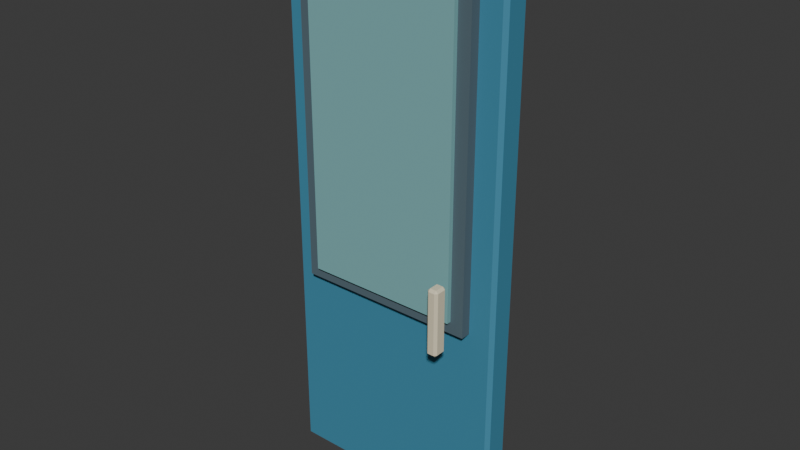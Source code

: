 # Source: door_glass_store.blend  (saved by Blender 5.2.45; exported with 4.5.12 LTS)
import bpy
from mathutils import Matrix  # noqa: F401  (used for matrix-valued properties, if any)

bpy.ops.wm.read_factory_settings(use_empty=True)
scene = bpy.context.scene
scene.name = 'Scene'

# ---- collections
col_collection = bpy.data.collections.new('Collection'); scene.collection.children.link(col_collection)

# ---- materials (node trees are filled in below, after node groups)
mat_door_glass_store_palette = bpy.data.materials.new('door_glass_store palette')

# ---- material node trees
mat_door_glass_store_palette.use_nodes = True; mat_door_glass_store_palette.node_tree.nodes.clear()
_N = mat_door_glass_store_palette.node_tree.nodes; _L = mat_door_glass_store_palette.node_tree.links
n0 = _N.new('ShaderNodeBsdfPrincipled'); n0.name = 'Principled BSDF'; n0.location = (-200, 100)
n0.inputs[2].default_value = 0.78
n0.inputs[10].default_value = 0.005
n1 = _N.new('ShaderNodeOutputMaterial'); n1.name = 'Material Output'; n1.location = (200, 100)
n2 = _N.new('ShaderNodeVertexColor'); n2.name = 'Color Attribute'; n2.location = (0, 0)
n2.layer_name = 'Color'
_L.new(n0.outputs[0], n1.inputs[0])
_L.new(n2.outputs[0], n0.inputs[0])
n1.is_active_output = True

# ---- world
world_world = bpy.data.worlds.new('World'); scene.world = world_world
world_world.use_nodes = True; world_world.node_tree.nodes.clear()
_N = world_world.node_tree.nodes; _L = world_world.node_tree.links
n0 = _N.new('ShaderNodeOutputWorld'); n0.name = 'World Output'; n0.location = (200, 100)
n1 = _N.new('ShaderNodeBackground'); n1.name = 'Background'; n1.location = (-200, 100)
n1.inputs[0].default_value = (0.05088, 0.05088, 0.05088, 1.0)
_L.new(n1.outputs[0], n0.inputs[0])
n0.is_active_output = True
world_world.color = (0.05088, 0.05088, 0.05088)
world_world.sun_shadow_jitter_overblur = 0.0

# ---- meshes
me_cube_119 = bpy.data.meshes.new('Cube.119')
me_cube_119.from_pydata([(-0.557, -0.052, -1.4), (-0.557, -0.07, -1.382), (-0.575, -0.052, -1.382), (-0.557, -0.07, 1.382), (-0.557, -0.052, 1.4), (-0.575, -0.052, 1.382), (-0.557, 0.052, -1.4), (-0.575, 0.052, -1.382), (-0.557, 0.07, -1.382), (-0.557, 0.052, 1.4), (-0.557, 0.07, 1.382), (-0.575, 0.052, 1.382), (0.557, -0.052, -1.4), (0.575, -0.052, -1.382), (0.557, -0.07, -1.382), (0.557, -0.052, 1.4), (0.557, -0.07, 1.382), (0.575, -0.052, 1.382), (0.557, 0.052, -1.4), (0.557, 0.07, -1.382), (0.575, 0.052, -1.382), (0.557, 0.052, 1.4), (0.575, 0.052, 1.382), (0.557, 0.07, 1.382), (-0.45, -0.12, -0.36), (-0.45, -0.12, 1.36), (-0.45, -0.06, -0.36), (-0.45, -0.06, 1.36), (0.45, -0.12, -0.36), (0.45, -0.12, 1.36), (0.45, -0.06, -0.36), (0.45, -0.06, 1.36), (-0.385, -0.1425, -0.3), (-0.385, -0.1425, 1.3), (-0.385, -0.1175, -0.3), (-0.385, -0.1175, 1.3), (0.385, -0.1425, -0.3), (0.385, -0.1425, 1.3), (0.385, -0.1175, -0.3), (0.385, -0.1175, 1.3), (0.3745, -0.253, -0.405), (0.3745, -0.265, -0.393), (0.3625, -0.253, -0.393), (0.3745, -0.265, -0.087), (0.3745, -0.253, -0.075), (0.3625, -0.253, -0.087), (0.3745, -0.207, -0.405), (0.3625, -0.207, -0.393), (0.3745, -0.195, -0.393), (0.3745, -0.207, -0.075), (0.3745, -0.195, -0.087), (0.3625, -0.207, -0.087), (0.4055, -0.253, -0.405), (0.4175, -0.253, -0.393), (0.4055, -0.265, -0.393), (0.4055, -0.253, -0.075), (0.4055, -0.265, -0.087), (0.4175, -0.253, -0.087), (0.4055, -0.207, -0.405), (0.4055, -0.195, -0.393), (0.4175, -0.207, -0.393), (0.4055, -0.207, -0.075), (0.4175, -0.207, -0.087), (0.4055, -0.195, -0.087), (-0.45, 0.06, -0.36), (-0.45, 0.06, 1.36), (-0.45, 0.12, -0.36), (-0.45, 0.12, 1.36), (0.45, 0.06, -0.36), (0.45, 0.06, 1.36), (0.45, 0.12, -0.36), (0.45, 0.12, 1.36), (-0.385, 0.1175, -0.3), (-0.385, 0.1175, 1.3), (-0.385, 0.1425, -0.3), (-0.385, 0.1425, 1.3), (0.385, 0.1175, -0.3), (0.385, 0.1175, 1.3), (0.385, 0.1425, -0.3), (0.385, 0.1425, 1.3), (0.3745, 0.207, -0.405), (0.3745, 0.195, -0.393), (0.3625, 0.207, -0.393), (0.3745, 0.195, -0.087), (0.3745, 0.207, -0.075), (0.3625, 0.207, -0.087), (0.3745, 0.253, -0.405), (0.3625, 0.253, -0.393), (0.3745, 0.265, -0.393), (0.3745, 0.253, -0.075), (0.3745, 0.265, -0.087), (0.3625, 0.253, -0.087), (0.4055, 0.207, -0.405), (0.4175, 0.207, -0.393), (0.4055, 0.195, -0.393), (0.4055, 0.207, -0.075), (0.4055, 0.195, -0.087), (0.4175, 0.207, -0.087), (0.4055, 0.253, -0.405), (0.4055, 0.265, -0.393), (0.4175, 0.253, -0.393), (0.4055, 0.253, -0.075), (0.4175, 0.253, -0.087), (0.4055, 0.265, -0.087)], [], [(0, 1, 2), (3, 4, 5), (6, 7, 8), (9, 10, 11), (12, 13, 14), (15, 16, 17), (18, 19, 20), (21, 22, 23), (6, 0, 2, 7), (1, 3, 5, 2), (4, 9, 11, 5), (10, 8, 7, 11), (18, 6, 8, 19), (9, 21, 23, 10), (22, 20, 19, 23), (12, 18, 20, 13), (21, 15, 17, 22), (16, 14, 13, 17), (0, 12, 14, 1), (15, 4, 3, 16), (6, 18, 12, 0), (2, 5, 11, 7), (14, 16, 3, 1), (21, 9, 4, 15), (8, 10, 23, 19), (20, 22, 17, 13), (24, 25, 27, 26), (26, 27, 31, 30), (30, 31, 29, 28), (28, 29, 25, 24), (26, 30, 28, 24), (31, 27, 25, 29), (32, 33, 35, 34), (34, 35, 39, 38), (38, 39, 37, 36), (36, 37, 33, 32), (34, 38, 36, 32), (39, 35, 33, 37), (40, 41, 42), (43, 44, 45), (46, 47, 48), (49, 50, 51), (52, 53, 54), (55, 56, 57), (58, 59, 60), (61, 62, 63), (46, 40, 42, 47), (41, 43, 45, 42), (44, 49, 51, 45), (50, 48, 47, 51), (58, 46, 48, 59), (49, 61, 63, 50), (62, 60, 59, 63), (52, 58, 60, 53), (61, 55, 57, 62), (56, 54, 53, 57), (40, 52, 54, 41), (55, 44, 43, 56), (46, 58, 52, 40), (42, 45, 51, 47), (54, 56, 43, 41), (61, 49, 44, 55), (48, 50, 63, 59), (60, 62, 57, 53), (64, 65, 67, 66), (66, 67, 71, 70), (70, 71, 69, 68), (68, 69, 65, 64), (66, 70, 68, 64), (71, 67, 65, 69), (72, 73, 75, 74), (74, 75, 79, 78), (78, 79, 77, 76), (76, 77, 73, 72), (74, 78, 76, 72), (79, 75, 73, 77), (80, 81, 82), (83, 84, 85), (86, 87, 88), (89, 90, 91), (92, 93, 94), (95, 96, 97), (98, 99, 100), (101, 102, 103), (86, 80, 82, 87), (81, 83, 85, 82), (84, 89, 91, 85), (90, 88, 87, 91), (98, 86, 88, 99), (89, 101, 103, 90), (102, 100, 99, 103), (92, 98, 100, 93), (101, 95, 97, 102), (96, 94, 93, 97), (80, 92, 94, 81), (95, 84, 83, 96), (86, 98, 92, 80), (82, 85, 91, 87), (94, 96, 83, 81), (101, 89, 84, 95), (88, 90, 103, 99), (100, 102, 97, 93)])
_uv = me_cube_119.uv_layers.new(name='UVMap')
_uv.uv.foreach_set('vector', [0.1289, 0.7179, 0.1289, 0.75, 0.125, 0.7179, 0.6234, 0.0, 0.625, 0.03214, 0.6234, 0.03214, 0.1289, 0.5321, 0.125, 0.5321, 0.1289, 0.5, 0.625, 0.2299, 0.6234, 0.2529, 0.6234, 0.2179, 0.3711, 0.7179, 0.3762, 0.7179, 0.3738, 0.752, 0.627, 0.7359, 0.6234, 0.7539, 0.6234, 0.7259, 0.3711, 0.5321, 0.3738, 0.498, 0.3762, 0.5321, 0.627, 0.5141, 0.6234, 0.5241, 0.6234, 0.4961, 0.1289, 0.5321, 0.1289, 0.7179, 0.125, 0.7179, 0.125, 0.5321, 0.3766, 0.0, 0.6234, 0.0, 0.6234, 0.03214, 0.3766, 0.03214, 0.625, 0.03214, 0.625, 0.2299, 0.6234, 0.2179, 0.6234, 0.03214, 0.6234, 0.2529, 0.3766, 0.2539, 0.3766, 0.2179, 0.6234, 0.2179, 0.3711, 0.5321, 0.1289, 0.5321, 0.1289, 0.5, 0.3738, 0.498, 0.625, 0.2299, 0.627, 0.5141, 0.6234, 0.4961, 0.6234, 0.2529, 0.6234, 0.5241, 0.3762, 0.5321, 0.3738, 0.498, 0.6234, 0.4961, 0.3711, 0.7179, 0.3711, 0.5321, 0.3762, 0.5321, 0.3762, 0.7179, 0.627, 0.5141, 0.627, 0.7359, 0.6234, 0.7259, 0.6234, 0.5241, 0.6234, 0.7539, 0.3738, 0.752, 0.3762, 0.7179, 0.6234, 0.7259, 0.1289, 0.7179, 0.3711, 0.7179, 0.3738, 0.752, 0.1289, 0.75, 0.627, 0.7359, 0.625, 0.9961, 0.6234, 0.9961, 0.6234, 0.7539, 0.1289, 0.5321, 0.3711, 0.5321, 0.3711, 0.7179, 0.1289, 0.7179, 0.3766, 0.03214, 0.6234, 0.03214, 0.6234, 0.2179, 0.3766, 0.2179, 0.3738, 0.752, 0.6234, 0.7539, 0.6234, 0.9961, 0.3766, 0.9961, 0.627, 0.5141, 0.8711, 0.5321, 0.8711, 0.7179, 0.627, 0.7359, 0.3766, 0.2539, 0.6234, 0.2529, 0.6234, 0.4961, 0.3738, 0.498, 0.3762, 0.5321, 0.6234, 0.5241, 0.6234, 0.7259, 0.3762, 0.7179, 0.375, 0.0, 0.625, 0.0, 0.625, 0.25, 0.375, 0.25, 0.375, 0.25, 0.625, 0.25, 0.625, 0.5, 0.375, 0.5, 0.375, 0.5, 0.625, 0.5, 0.625, 0.75, 0.375, 0.75, 0.375, 0.75, 0.625, 0.75, 0.625, 1.0, 0.375, 1.0, 0.125, 0.5, 0.375, 0.5, 0.375, 0.75, 0.125, 0.75, 0.625, 0.5, 0.875, 0.5, 0.875, 0.75, 0.625, 0.75, 0.375, 0.0, 0.625, 0.0, 0.625, 0.25, 0.375, 0.25, 0.375, 0.25, 0.625, 0.25, 0.625, 0.5, 0.375, 0.5, 0.375, 0.5, 0.625, 0.5, 0.625, 0.75, 0.375, 0.75, 0.375, 0.75, 0.625, 0.75, 0.625, 1.0, 0.375, 1.0, 0.125, 0.5, 0.375, 0.5, 0.375, 0.75, 0.125, 0.75, 0.625, 0.5, 0.875, 0.5, 0.875, 0.75, 0.625, 0.75, 0.1795, 0.7071, 0.1795, 0.75, 0.125, 0.7071, 0.6159, 0.9455, 0.625, 0.9455, 0.6159, 1.0, 0.1795, 0.5429, 0.125, 0.5429, 0.1795, 0.5, 0.625, 0.2721, 0.6159, 0.3045, 0.6159, 0.2179, 0.3205, 0.7071, 0.3818, 0.7071, 0.3523, 0.7773, 0.6523, 0.7558, 0.6159, 0.8045, 0.6159, 0.7179, 0.3205, 0.5429, 0.3523, 0.4727, 0.3818, 0.5429, 0.6523, 0.5185, 0.6159, 0.5429, 0.6159, 0.4591, 0.1795, 0.5429, 0.1795, 0.7071, 0.125, 0.7071, 0.125, 0.5429, 0.3841, 0.0, 0.6159, 0.0, 0.6159, 0.04286, 0.3841, 0.04286, 0.625, 0.04286, 0.625, 0.2721, 0.6159, 0.2179, 0.6159, 0.04286, 0.6159, 0.3045, 0.3841, 0.3045, 0.3841, 0.2071, 0.6159, 0.2179, 0.3205, 0.5429, 0.1795, 0.5429, 0.1795, 0.5, 0.3523, 0.4727, 0.625, 0.2721, 0.6523, 0.5185, 0.6159, 0.4591, 0.6159, 0.3045, 0.6159, 0.5429, 0.3818, 0.5429, 0.3523, 0.4727, 0.6159, 0.4591, 0.3205, 0.7071, 0.3205, 0.5429, 0.3818, 0.5429, 0.3818, 0.7071, 0.6523, 0.5185, 0.6523, 0.7558, 0.6159, 0.7179, 0.6159, 0.5429, 0.6159, 0.8045, 0.3523, 0.7773, 0.3818, 0.7071, 0.6159, 0.7179, 0.1795, 0.7071, 0.3205, 0.7071, 0.3523, 0.7773, 0.1795, 0.75, 0.6523, 0.7558, 0.625, 0.9455, 0.6159, 0.9455, 0.6159, 0.8045, 0.1795, 0.5429, 0.3205, 0.5429, 0.3205, 0.7071, 0.1795, 0.7071, 0.3841, 0.04286, 0.6159, 0.04286, 0.6159, 0.2179, 0.3841, 0.2071, 0.3523, 0.7773, 0.6159, 0.8045, 0.6159, 0.9455, 0.3841, 0.9455, 0.6523, 0.5185, 0.8205, 0.5429, 0.8205, 0.7071, 0.6523, 0.7558, 0.3841, 0.3045, 0.6159, 0.3045, 0.6159, 0.4591, 0.3523, 0.4727, 0.3818, 0.5429, 0.6159, 0.5429, 0.6159, 0.7179, 0.3818, 0.7071, 0.375, 0.0, 0.625, 0.0, 0.625, 0.25, 0.375, 0.25, 0.375, 0.25, 0.625, 0.25, 0.625, 0.5, 0.375, 0.5, 0.375, 0.5, 0.625, 0.5, 0.625, 0.75, 0.375, 0.75, 0.375, 0.75, 0.625, 0.75, 0.625, 1.0, 0.375, 1.0, 0.125, 0.5, 0.375, 0.5, 0.375, 0.75, 0.125, 0.75, 0.625, 0.5, 0.875, 0.5, 0.875, 0.75, 0.625, 0.75, 0.375, 0.0, 0.625, 0.0, 0.625, 0.25, 0.375, 0.25, 0.375, 0.25, 0.625, 0.25, 0.625, 0.5, 0.375, 0.5, 0.375, 0.5, 0.625, 0.5, 0.625, 0.75, 0.375, 0.75, 0.375, 0.75, 0.625, 0.75, 0.625, 1.0, 0.375, 1.0, 0.125, 0.5, 0.375, 0.5, 0.375, 0.75, 0.125, 0.75, 0.625, 0.5, 0.875, 0.5, 0.875, 0.75, 0.625, 0.75, 0.1795, 0.7071, 0.1795, 0.75, 0.125, 0.7071, 0.6159, 0.9455, 0.625, 0.9455, 0.6159, 1.0, 0.1795, 0.5429, 0.125, 0.5429, 0.1795, 0.5, 0.625, 0.2721, 0.6159, 0.3045, 0.6159, 0.2179, 0.3205, 0.7071, 0.3818, 0.7071, 0.3523, 0.7773, 0.6523, 0.7558, 0.6159, 0.8045, 0.6159, 0.7179, 0.3205, 0.5429, 0.3523, 0.4727, 0.3818, 0.5429, 0.6523, 0.5185, 0.6159, 0.5429, 0.6159, 0.4591, 0.1795, 0.5429, 0.1795, 0.7071, 0.125, 0.7071, 0.125, 0.5429, 0.3841, 0.0, 0.6159, 0.0, 0.6159, 0.04286, 0.3841, 0.04286, 0.625, 0.04286, 0.625, 0.2721, 0.6159, 0.2179, 0.6159, 0.04286, 0.6159, 0.3045, 0.3841, 0.3045, 0.3841, 0.2071, 0.6159, 0.2179, 0.3205, 0.5429, 0.1795, 0.5429, 0.1795, 0.5, 0.3523, 0.4727, 0.625, 0.2721, 0.6523, 0.5185, 0.6159, 0.4591, 0.6159, 0.3045, 0.6159, 0.5429, 0.3818, 0.5429, 0.3523, 0.4727, 0.6159, 0.4591, 0.3205, 0.7071, 0.3205, 0.5429, 0.3818, 0.5429, 0.3818, 0.7071, 0.6523, 0.5185, 0.6523, 0.7558, 0.6159, 0.7179, 0.6159, 0.5429, 0.6159, 0.8045, 0.3523, 0.7773, 0.3818, 0.7071, 0.6159, 0.7179, 0.1795, 0.7071, 0.3205, 0.7071, 0.3523, 0.7773, 0.1795, 0.75, 0.6523, 0.7558, 0.625, 0.9455, 0.6159, 0.9455, 0.6159, 0.8045, 0.1795, 0.5429, 0.3205, 0.5429, 0.3205, 0.7071, 0.1795, 0.7071, 0.3841, 0.04286, 0.6159, 0.04286, 0.6159, 0.2179, 0.3841, 0.2071, 0.3523, 0.7773, 0.6159, 0.8045, 0.6159, 0.9455, 0.3841, 0.9455, 0.6523, 0.5185, 0.8205, 0.5429, 0.8205, 0.7071, 0.6523, 0.7558, 0.3841, 0.3045, 0.6159, 0.3045, 0.6159, 0.4591, 0.3523, 0.4727, 0.3818, 0.5429, 0.6159, 0.5429, 0.6159, 0.7179, 0.3818, 0.7071])
_ca = me_cube_119.color_attributes.new('Color', 'BYTE_COLOR', 'CORNER')
_ca.data.foreach_set('color', [0.05448, 0.2502, 0.3813, 1.0, 0.05448, 0.2502, 0.3813, 1.0, 0.05448, 0.2502, 0.3813, 1.0, 0.05448, 0.2502, 0.3813, 1.0, 0.05448, 0.2502, 0.3813, 1.0, 0.05448, 0.2502, 0.3813, 1.0, 0.05448, 0.2502, 0.3813, 1.0, 0.05448, 0.2502, 0.3813, 1.0, 0.05448, 0.2502, 0.3813, 1.0, 0.05448, 0.2502, 0.3813, 1.0, 0.05448, 0.2502, 0.3813, 1.0, 0.05448, 0.2502, 0.3813, 1.0, 0.05448, 0.2502, 0.3813, 1.0, 0.05448, 0.2502, 0.3813, 1.0, 0.05448, 0.2502, 0.3813, 1.0, 0.05448, 0.2502, 0.3813, 1.0, 0.05448, 0.2502, 0.3813, 1.0, 0.05448, 0.2502, 0.3813, 1.0, 0.05448, 0.2502, 0.3813, 1.0, 0.05448, 0.2502, 0.3813, 1.0, 0.05448, 0.2502, 0.3813, 1.0, 0.05448, 0.2502, 0.3813, 1.0, 0.05448, 0.2502, 0.3813, 1.0, 0.05448, 0.2502, 0.3813, 1.0, 0.05448, 0.2502, 0.3813, 1.0, 0.05448, 0.2502, 0.3813, 1.0, 0.05448, 0.2502, 0.3813, 1.0, 0.05448, 0.2502, 0.3813, 1.0, 0.05448, 0.2502, 0.3813, 1.0, 0.05448, 0.2502, 0.3813, 1.0, 0.05448, 0.2502, 0.3813, 1.0, 0.05448, 0.2502, 0.3813, 1.0, 0.05448, 0.2502, 0.3813, 1.0, 0.05448, 0.2502, 0.3813, 1.0, 0.05448, 0.2502, 0.3813, 1.0, 0.05448, 0.2502, 0.3813, 1.0, 0.05448, 0.2502, 0.3813, 1.0, 0.05448, 0.2502, 0.3813, 1.0, 0.05448, 0.2502, 0.3813, 1.0, 0.05448, 0.2502, 0.3813, 1.0, 0.05448, 0.2502, 0.3813, 1.0, 0.05448, 0.2502, 0.3813, 1.0, 0.05448, 0.2502, 0.3813, 1.0, 0.05448, 0.2502, 0.3813, 1.0, 0.05448, 0.2502, 0.3813, 1.0, 0.05448, 0.2502, 0.3813, 1.0, 0.05448, 0.2502, 0.3813, 1.0, 0.05448, 0.2502, 0.3813, 1.0, 0.05448, 0.2502, 0.3813, 1.0, 0.05448, 0.2502, 0.3813, 1.0, 0.05448, 0.2502, 0.3813, 1.0, 0.05448, 0.2502, 0.3813, 1.0, 0.05448, 0.2502, 0.3813, 1.0, 0.05448, 0.2502, 0.3813, 1.0, 0.05448, 0.2502, 0.3813, 1.0, 0.05448, 0.2502, 0.3813, 1.0, 0.05448, 0.2502, 0.3813, 1.0, 0.05448, 0.2502, 0.3813, 1.0, 0.05448, 0.2502, 0.3813, 1.0, 0.05448, 0.2502, 0.3813, 1.0, 0.05448, 0.2502, 0.3813, 1.0, 0.05448, 0.2502, 0.3813, 1.0, 0.05448, 0.2502, 0.3813, 1.0, 0.05448, 0.2502, 0.3813, 1.0, 0.05448, 0.2502, 0.3813, 1.0, 0.05448, 0.2502, 0.3813, 1.0, 0.05448, 0.2502, 0.3813, 1.0, 0.05448, 0.2502, 0.3813, 1.0, 0.05448, 0.2502, 0.3813, 1.0, 0.05448, 0.2502, 0.3813, 1.0, 0.05448, 0.2502, 0.3813, 1.0, 0.05448, 0.2502, 0.3813, 1.0, 0.05448, 0.2502, 0.3813, 1.0, 0.05448, 0.2502, 0.3813, 1.0, 0.05448, 0.2502, 0.3813, 1.0, 0.05448, 0.2502, 0.3813, 1.0, 0.05448, 0.2502, 0.3813, 1.0, 0.05448, 0.2502, 0.3813, 1.0, 0.05448, 0.2502, 0.3813, 1.0, 0.05448, 0.2502, 0.3813, 1.0, 0.05448, 0.2502, 0.3813, 1.0, 0.05448, 0.2502, 0.3813, 1.0, 0.05448, 0.2502, 0.3813, 1.0, 0.05448, 0.2502, 0.3813, 1.0, 0.05448, 0.2502, 0.3813, 1.0, 0.05448, 0.2502, 0.3813, 1.0, 0.05448, 0.2502, 0.3813, 1.0, 0.05448, 0.2502, 0.3813, 1.0, 0.05448, 0.2502, 0.3813, 1.0, 0.05448, 0.2502, 0.3813, 1.0, 0.05448, 0.2502, 0.3813, 1.0, 0.05448, 0.2502, 0.3813, 1.0, 0.05448, 0.2502, 0.3813, 1.0, 0.05448, 0.2502, 0.3813, 1.0, 0.05448, 0.2502, 0.3813, 1.0, 0.05448, 0.2502, 0.3813, 1.0, 0.09084, 0.1413, 0.1714, 1.0, 0.09084, 0.1413, 0.1714, 1.0, 0.09084, 0.1413, 0.1714, 1.0, 0.09084, 0.1413, 0.1714, 1.0, 0.09084, 0.1413, 0.1714, 1.0, 0.09084, 0.1413, 0.1714, 1.0, 0.09084, 0.1413, 0.1714, 1.0, 0.09084, 0.1413, 0.1714, 1.0, 0.09084, 0.1413, 0.1714, 1.0, 0.09084, 0.1413, 0.1714, 1.0, 0.09084, 0.1413, 0.1714, 1.0, 0.09084, 0.1413, 0.1714, 1.0, 0.09084, 0.1413, 0.1714, 1.0, 0.09084, 0.1413, 0.1714, 1.0, 0.09084, 0.1413, 0.1714, 1.0, 0.09084, 0.1413, 0.1714, 1.0, 0.09084, 0.1413, 0.1714, 1.0, 0.09084, 0.1413, 0.1714, 1.0, 0.09084, 0.1413, 0.1714, 1.0, 0.09084, 0.1413, 0.1714, 1.0, 0.09084, 0.1413, 0.1714, 1.0, 0.09084, 0.1413, 0.1714, 1.0, 0.09084, 0.1413, 0.1714, 1.0, 0.09084, 0.1413, 0.1714, 1.0, 0.2016, 0.4508, 0.4621, 1.0, 0.2016, 0.4508, 0.4621, 1.0, 0.2016, 0.4508, 0.4621, 1.0, 0.2016, 0.4508, 0.4621, 1.0, 0.2016, 0.4508, 0.4621, 1.0, 0.2016, 0.4508, 0.4621, 1.0, 0.2016, 0.4508, 0.4621, 1.0, 0.2016, 0.4508, 0.4621, 1.0, 0.2016, 0.4508, 0.4621, 1.0, 0.2016, 0.4508, 0.4621, 1.0, 0.2016, 0.4508, 0.4621, 1.0, 0.2016, 0.4508, 0.4621, 1.0, 0.2016, 0.4508, 0.4621, 1.0, 0.2016, 0.4508, 0.4621, 1.0, 0.2016, 0.4508, 0.4621, 1.0, 0.2016, 0.4508, 0.4621, 1.0, 0.2016, 0.4508, 0.4621, 1.0, 0.2016, 0.4508, 0.4621, 1.0, 0.2016, 0.4508, 0.4621, 1.0, 0.2016, 0.4508, 0.4621, 1.0, 0.2016, 0.4508, 0.4621, 1.0, 0.2016, 0.4508, 0.4621, 1.0, 0.2016, 0.4508, 0.4621, 1.0, 0.2016, 0.4508, 0.4621, 1.0, 0.7835, 0.7011, 0.5029, 1.0, 0.7835, 0.7011, 0.5029, 1.0, 0.7835, 0.7011, 0.5029, 1.0, 0.7835, 0.7011, 0.5029, 1.0, 0.7835, 0.7011, 0.5029, 1.0, 0.7835, 0.7011, 0.5029, 1.0, 0.7835, 0.7011, 0.5029, 1.0, 0.7835, 0.7011, 0.5029, 1.0, 0.7835, 0.7011, 0.5029, 1.0, 0.7835, 0.7011, 0.5029, 1.0, 0.7835, 0.7011, 0.5029, 1.0, 0.7835, 0.7011, 0.5029, 1.0, 0.7835, 0.7011, 0.5029, 1.0, 0.7835, 0.7011, 0.5029, 1.0, 0.7835, 0.7011, 0.5029, 1.0, 0.7835, 0.7011, 0.5029, 1.0, 0.7835, 0.7011, 0.5029, 1.0, 0.7835, 0.7011, 0.5029, 1.0, 0.7835, 0.7011, 0.5029, 1.0, 0.7835, 0.7011, 0.5029, 1.0, 0.7835, 0.7011, 0.5029, 1.0, 0.7835, 0.7011, 0.5029, 1.0, 0.7835, 0.7011, 0.5029, 1.0, 0.7835, 0.7011, 0.5029, 1.0, 0.7835, 0.7011, 0.5029, 1.0, 0.7835, 0.7011, 0.5029, 1.0, 0.7835, 0.7011, 0.5029, 1.0, 0.7835, 0.7011, 0.5029, 1.0, 0.7835, 0.7011, 0.5029, 1.0, 0.7835, 0.7011, 0.5029, 1.0, 0.7835, 0.7011, 0.5029, 1.0, 0.7835, 0.7011, 0.5029, 1.0, 0.7835, 0.7011, 0.5029, 1.0, 0.7835, 0.7011, 0.5029, 1.0, 0.7835, 0.7011, 0.5029, 1.0, 0.7835, 0.7011, 0.5029, 1.0, 0.7835, 0.7011, 0.5029, 1.0, 0.7835, 0.7011, 0.5029, 1.0, 0.7835, 0.7011, 0.5029, 1.0, 0.7835, 0.7011, 0.5029, 1.0, 0.7835, 0.7011, 0.5029, 1.0, 0.7835, 0.7011, 0.5029, 1.0, 0.7835, 0.7011, 0.5029, 1.0, 0.7835, 0.7011, 0.5029, 1.0, 0.7835, 0.7011, 0.5029, 1.0, 0.7835, 0.7011, 0.5029, 1.0, 0.7835, 0.7011, 0.5029, 1.0, 0.7835, 0.7011, 0.5029, 1.0, 0.7835, 0.7011, 0.5029, 1.0, 0.7835, 0.7011, 0.5029, 1.0, 0.7835, 0.7011, 0.5029, 1.0, 0.7835, 0.7011, 0.5029, 1.0, 0.7835, 0.7011, 0.5029, 1.0, 0.7835, 0.7011, 0.5029, 1.0, 0.7835, 0.7011, 0.5029, 1.0, 0.7835, 0.7011, 0.5029, 1.0, 0.7835, 0.7011, 0.5029, 1.0, 0.7835, 0.7011, 0.5029, 1.0, 0.7835, 0.7011, 0.5029, 1.0, 0.7835, 0.7011, 0.5029, 1.0, 0.7835, 0.7011, 0.5029, 1.0, 0.7835, 0.7011, 0.5029, 1.0, 0.7835, 0.7011, 0.5029, 1.0, 0.7835, 0.7011, 0.5029, 1.0, 0.7835, 0.7011, 0.5029, 1.0, 0.7835, 0.7011, 0.5029, 1.0, 0.7835, 0.7011, 0.5029, 1.0, 0.7835, 0.7011, 0.5029, 1.0, 0.7835, 0.7011, 0.5029, 1.0, 0.7835, 0.7011, 0.5029, 1.0, 0.7835, 0.7011, 0.5029, 1.0, 0.7835, 0.7011, 0.5029, 1.0, 0.7835, 0.7011, 0.5029, 1.0, 0.7835, 0.7011, 0.5029, 1.0, 0.7835, 0.7011, 0.5029, 1.0, 0.7835, 0.7011, 0.5029, 1.0, 0.7835, 0.7011, 0.5029, 1.0, 0.7835, 0.7011, 0.5029, 1.0, 0.7835, 0.7011, 0.5029, 1.0, 0.7835, 0.7011, 0.5029, 1.0, 0.7835, 0.7011, 0.5029, 1.0, 0.7835, 0.7011, 0.5029, 1.0, 0.7835, 0.7011, 0.5029, 1.0, 0.7835, 0.7011, 0.5029, 1.0, 0.7835, 0.7011, 0.5029, 1.0, 0.7835, 0.7011, 0.5029, 1.0, 0.7835, 0.7011, 0.5029, 1.0, 0.7835, 0.7011, 0.5029, 1.0, 0.7835, 0.7011, 0.5029, 1.0, 0.7835, 0.7011, 0.5029, 1.0, 0.7835, 0.7011, 0.5029, 1.0, 0.7835, 0.7011, 0.5029, 1.0, 0.7835, 0.7011, 0.5029, 1.0, 0.7835, 0.7011, 0.5029, 1.0, 0.7835, 0.7011, 0.5029, 1.0, 0.7835, 0.7011, 0.5029, 1.0, 0.09084, 0.1413, 0.1714, 1.0, 0.09084, 0.1413, 0.1714, 1.0, 0.09084, 0.1413, 0.1714, 1.0, 0.09084, 0.1413, 0.1714, 1.0, 0.09084, 0.1413, 0.1714, 1.0, 0.09084, 0.1413, 0.1714, 1.0, 0.09084, 0.1413, 0.1714, 1.0, 0.09084, 0.1413, 0.1714, 1.0, 0.09084, 0.1413, 0.1714, 1.0, 0.09084, 0.1413, 0.1714, 1.0, 0.09084, 0.1413, 0.1714, 1.0, 0.09084, 0.1413, 0.1714, 1.0, 0.09084, 0.1413, 0.1714, 1.0, 0.09084, 0.1413, 0.1714, 1.0, 0.09084, 0.1413, 0.1714, 1.0, 0.09084, 0.1413, 0.1714, 1.0, 0.09084, 0.1413, 0.1714, 1.0, 0.09084, 0.1413, 0.1714, 1.0, 0.09084, 0.1413, 0.1714, 1.0, 0.09084, 0.1413, 0.1714, 1.0, 0.09084, 0.1413, 0.1714, 1.0, 0.09084, 0.1413, 0.1714, 1.0, 0.09084, 0.1413, 0.1714, 1.0, 0.09084, 0.1413, 0.1714, 1.0, 0.2016, 0.4508, 0.4621, 1.0, 0.2016, 0.4508, 0.4621, 1.0, 0.2016, 0.4508, 0.4621, 1.0, 0.2016, 0.4508, 0.4621, 1.0, 0.2016, 0.4508, 0.4621, 1.0, 0.2016, 0.4508, 0.4621, 1.0, 0.2016, 0.4508, 0.4621, 1.0, 0.2016, 0.4508, 0.4621, 1.0, 0.2016, 0.4508, 0.4621, 1.0, 0.2016, 0.4508, 0.4621, 1.0, 0.2016, 0.4508, 0.4621, 1.0, 0.2016, 0.4508, 0.4621, 1.0, 0.2016, 0.4508, 0.4621, 1.0, 0.2016, 0.4508, 0.4621, 1.0, 0.2016, 0.4508, 0.4621, 1.0, 0.2016, 0.4508, 0.4621, 1.0, 0.2016, 0.4508, 0.4621, 1.0, 0.2016, 0.4508, 0.4621, 1.0, 0.2016, 0.4508, 0.4621, 1.0, 0.2016, 0.4508, 0.4621, 1.0, 0.2016, 0.4508, 0.4621, 1.0, 0.2016, 0.4508, 0.4621, 1.0, 0.2016, 0.4508, 0.4621, 1.0, 0.2016, 0.4508, 0.4621, 1.0, 0.7835, 0.7011, 0.5029, 1.0, 0.7835, 0.7011, 0.5029, 1.0, 0.7835, 0.7011, 0.5029, 1.0, 0.7835, 0.7011, 0.5029, 1.0, 0.7835, 0.7011, 0.5029, 1.0, 0.7835, 0.7011, 0.5029, 1.0, 0.7835, 0.7011, 0.5029, 1.0, 0.7835, 0.7011, 0.5029, 1.0, 0.7835, 0.7011, 0.5029, 1.0, 0.7835, 0.7011, 0.5029, 1.0, 0.7835, 0.7011, 0.5029, 1.0, 0.7835, 0.7011, 0.5029, 1.0, 0.7835, 0.7011, 0.5029, 1.0, 0.7835, 0.7011, 0.5029, 1.0, 0.7835, 0.7011, 0.5029, 1.0, 0.7835, 0.7011, 0.5029, 1.0, 0.7835, 0.7011, 0.5029, 1.0, 0.7835, 0.7011, 0.5029, 1.0, 0.7835, 0.7011, 0.5029, 1.0, 0.7835, 0.7011, 0.5029, 1.0, 0.7835, 0.7011, 0.5029, 1.0, 0.7835, 0.7011, 0.5029, 1.0, 0.7835, 0.7011, 0.5029, 1.0, 0.7835, 0.7011, 0.5029, 1.0, 0.7835, 0.7011, 0.5029, 1.0, 0.7835, 0.7011, 0.5029, 1.0, 0.7835, 0.7011, 0.5029, 1.0, 0.7835, 0.7011, 0.5029, 1.0, 0.7835, 0.7011, 0.5029, 1.0, 0.7835, 0.7011, 0.5029, 1.0, 0.7835, 0.7011, 0.5029, 1.0, 0.7835, 0.7011, 0.5029, 1.0, 0.7835, 0.7011, 0.5029, 1.0, 0.7835, 0.7011, 0.5029, 1.0, 0.7835, 0.7011, 0.5029, 1.0, 0.7835, 0.7011, 0.5029, 1.0, 0.7835, 0.7011, 0.5029, 1.0, 0.7835, 0.7011, 0.5029, 1.0, 0.7835, 0.7011, 0.5029, 1.0, 0.7835, 0.7011, 0.5029, 1.0, 0.7835, 0.7011, 0.5029, 1.0, 0.7835, 0.7011, 0.5029, 1.0, 0.7835, 0.7011, 0.5029, 1.0, 0.7835, 0.7011, 0.5029, 1.0, 0.7835, 0.7011, 0.5029, 1.0, 0.7835, 0.7011, 0.5029, 1.0, 0.7835, 0.7011, 0.5029, 1.0, 0.7835, 0.7011, 0.5029, 1.0, 0.7835, 0.7011, 0.5029, 1.0, 0.7835, 0.7011, 0.5029, 1.0, 0.7835, 0.7011, 0.5029, 1.0, 0.7835, 0.7011, 0.5029, 1.0, 0.7835, 0.7011, 0.5029, 1.0, 0.7835, 0.7011, 0.5029, 1.0, 0.7835, 0.7011, 0.5029, 1.0, 0.7835, 0.7011, 0.5029, 1.0, 0.7835, 0.7011, 0.5029, 1.0, 0.7835, 0.7011, 0.5029, 1.0, 0.7835, 0.7011, 0.5029, 1.0, 0.7835, 0.7011, 0.5029, 1.0, 0.7835, 0.7011, 0.5029, 1.0, 0.7835, 0.7011, 0.5029, 1.0, 0.7835, 0.7011, 0.5029, 1.0, 0.7835, 0.7011, 0.5029, 1.0, 0.7835, 0.7011, 0.5029, 1.0, 0.7835, 0.7011, 0.5029, 1.0, 0.7835, 0.7011, 0.5029, 1.0, 0.7835, 0.7011, 0.5029, 1.0, 0.7835, 0.7011, 0.5029, 1.0, 0.7835, 0.7011, 0.5029, 1.0, 0.7835, 0.7011, 0.5029, 1.0, 0.7835, 0.7011, 0.5029, 1.0, 0.7835, 0.7011, 0.5029, 1.0, 0.7835, 0.7011, 0.5029, 1.0, 0.7835, 0.7011, 0.5029, 1.0, 0.7835, 0.7011, 0.5029, 1.0, 0.7835, 0.7011, 0.5029, 1.0, 0.7835, 0.7011, 0.5029, 1.0, 0.7835, 0.7011, 0.5029, 1.0, 0.7835, 0.7011, 0.5029, 1.0, 0.7835, 0.7011, 0.5029, 1.0, 0.7835, 0.7011, 0.5029, 1.0, 0.7835, 0.7011, 0.5029, 1.0, 0.7835, 0.7011, 0.5029, 1.0, 0.7835, 0.7011, 0.5029, 1.0, 0.7835, 0.7011, 0.5029, 1.0, 0.7835, 0.7011, 0.5029, 1.0, 0.7835, 0.7011, 0.5029, 1.0, 0.7835, 0.7011, 0.5029, 1.0, 0.7835, 0.7011, 0.5029, 1.0, 0.7835, 0.7011, 0.5029, 1.0, 0.7835, 0.7011, 0.5029, 1.0, 0.7835, 0.7011, 0.5029, 1.0, 0.7835, 0.7011, 0.5029, 1.0, 0.7835, 0.7011, 0.5029, 1.0, 0.7835, 0.7011, 0.5029, 1.0])
me_cube_119.materials.append(mat_door_glass_store_palette)
me_cube_119.update()

# ---- objects
ob_door_glass_store = bpy.data.objects.new('door_glass_store', me_cube_119)

# ---- transforms, parenting, visibility, modifiers, constraints
ob_door_glass_store.location = (0.0, 0.0, 1.4)

# ---- collection membership
col_collection.objects.link(ob_door_glass_store)

# ---- scene / render settings (as saved in the file)
scene.frame_start = 1; scene.frame_end = 250; scene.frame_set(1)
scene.render.engine = 'BLENDER_EEVEE_NEXT'
scene.render.bake_bias = 0.0
scene.render.bake_samples = 0
scene.render.compositor_device = 'GPU'
scene.eevee.use_volume_custom_range = False
scene.eevee.fast_gi_thickness_near = 0.1
scene.eevee.fast_gi_thickness_far = 0.0
scene.eevee.ray_tracing_options.screen_trace_thickness = 0.1
bpy.context.view_layer.update()

# ---- added for rendering (the .blend has no active camera and no usable light): camera, sun
cam_auto = bpy.data.cameras.new('AutoCamera')
cam_auto.lens = 50.0
cam_auto.sensor_width = 36.0
cam_auto.clip_end = 1000.0
ob_auto_camera = bpy.data.objects.new('AutoCamera', cam_auto)
scene.collection.objects.link(ob_auto_camera)
ob_auto_camera.location = (2.84323, -3.41187, 3.67458)
ob_auto_camera.rotation_euler = (1.09748, -7.21219e-08, 0.694738)
scene.camera = ob_auto_camera
light_auto_sun = bpy.data.lights.new('AutoSun', 'SUN')
light_auto_sun.energy = 3.0
light_auto_sun.angle = 0.0523599
ob_auto_sun = bpy.data.objects.new('AutoSun', light_auto_sun)
scene.collection.objects.link(ob_auto_sun)
ob_auto_sun.rotation_euler = (0.872665, 0.174533, 0.523599)
bpy.context.view_layer.update()
